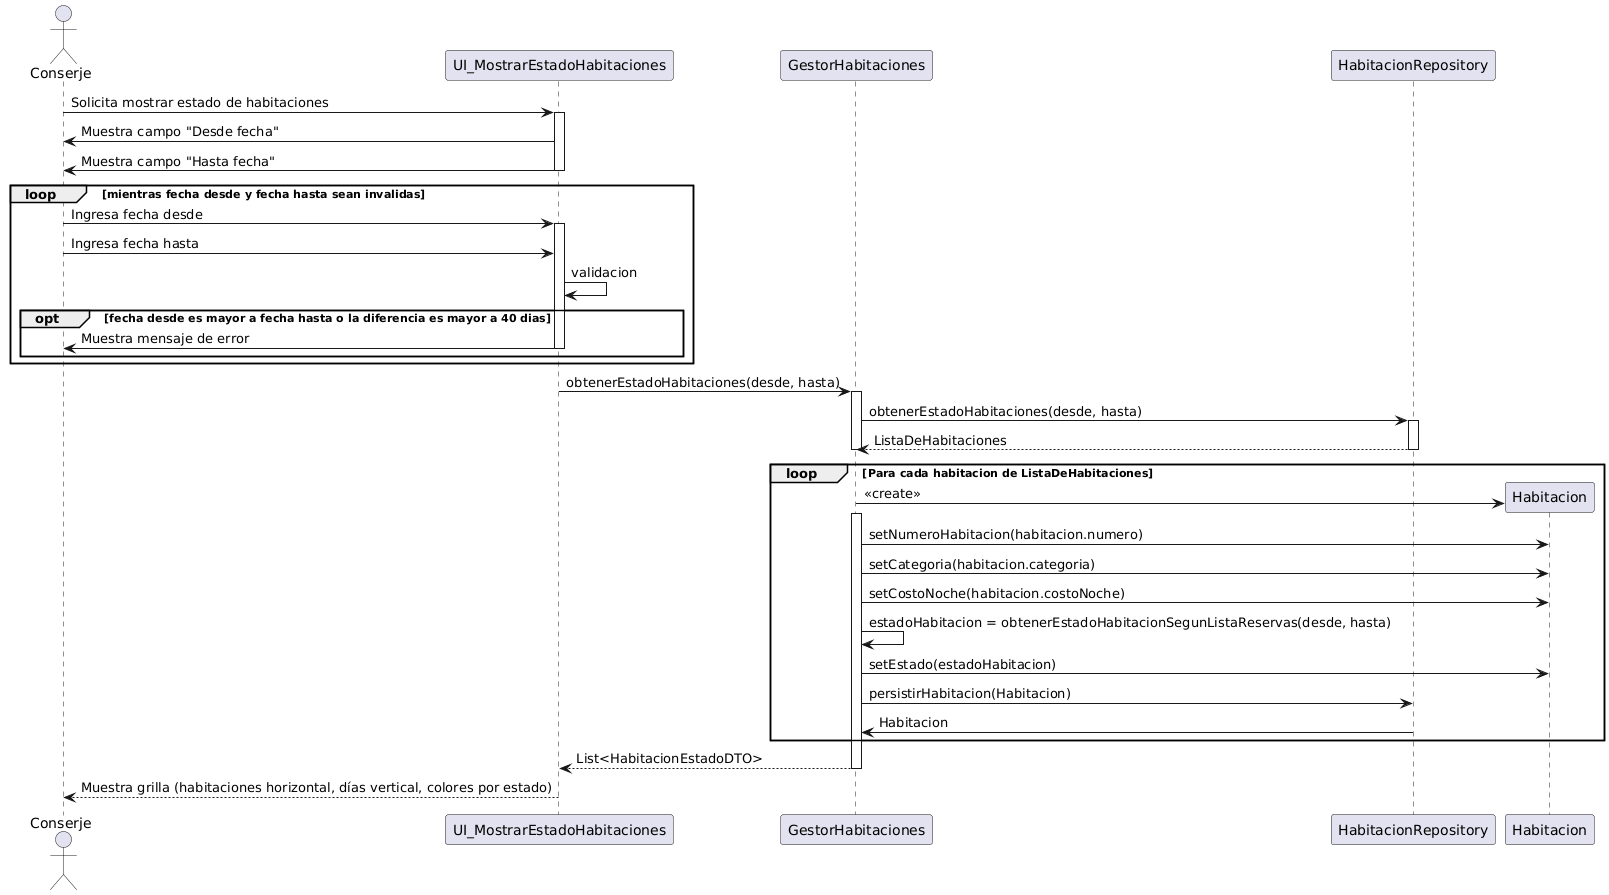

The diagram above was rendered by PlantUML. Its source (embedded in the PNG):
@startuml
actor Conserje

participant  UI_MostrarEstadoHabitaciones
participant  GestorHabitaciones
participant  HabitacionRepository


Conserje -> UI_MostrarEstadoHabitaciones : Solicita mostrar estado de habitaciones
activate UI_MostrarEstadoHabitaciones

UI_MostrarEstadoHabitaciones -> Conserje : Muestra campo "Desde fecha" 
UI_MostrarEstadoHabitaciones -> Conserje: Muestra campo "Hasta fecha"
deactivate UI_MostrarEstadoHabitaciones
loop mientras fecha desde y fecha hasta sean invalidas
    Conserje -> UI_MostrarEstadoHabitaciones : Ingresa fecha desde
    activate UI_MostrarEstadoHabitaciones
    Conserje -> UI_MostrarEstadoHabitaciones : Ingresa fecha hasta
    
    UI_MostrarEstadoHabitaciones -> UI_MostrarEstadoHabitaciones: validacion
    opt fecha desde es mayor a fecha hasta o la diferencia es mayor a 40 dias
        UI_MostrarEstadoHabitaciones -> Conserje : Muestra mensaje de error
        deactivate UI_MostrarEstadoHabitaciones
    end
    
end

activate UI_MostrarEstadoHabitaciones
UI_MostrarEstadoHabitaciones -> GestorHabitaciones : obtenerEstadoHabitaciones(desde, hasta)


activate GestorHabitaciones
GestorHabitaciones -> HabitacionRepository : obtenerEstadoHabitaciones(desde, hasta)
activate HabitacionRepository
HabitacionRepository --> GestorHabitaciones : ListaDeHabitaciones
deactivate GestorHabitaciones
deactivate HabitacionRepository

loop Para cada habitacion de ListaDeHabitaciones
    create  Habitacion
    GestorHabitaciones -> Habitacion : <<create>>
    activate GestorHabitaciones
 
    GestorHabitaciones -> Habitacion : setNumeroHabitacion(habitacion.numero)
    GestorHabitaciones -> Habitacion: setCategoria(habitacion.categoria)
    GestorHabitaciones -> Habitacion: setCostoNoche(habitacion.costoNoche)
    GestorHabitaciones -> GestorHabitaciones : estadoHabitacion = obtenerEstadoHabitacionSegunListaReservas(desde, hasta)
    GestorHabitaciones -> Habitacion : setEstado(estadoHabitacion)
    GestorHabitaciones -> HabitacionRepository: persistirHabitacion(Habitacion)
    HabitacionRepository -> GestorHabitaciones: Habitacion
end

GestorHabitaciones --> UI_MostrarEstadoHabitaciones : List<HabitacionEstadoDTO>
deactivate GestorHabitaciones

UI_MostrarEstadoHabitaciones --> Conserje : Muestra grilla (habitaciones horizontal, días vertical, colores por estado)
deactivate UI_MostrarEstadoHabitaciones
@enduml